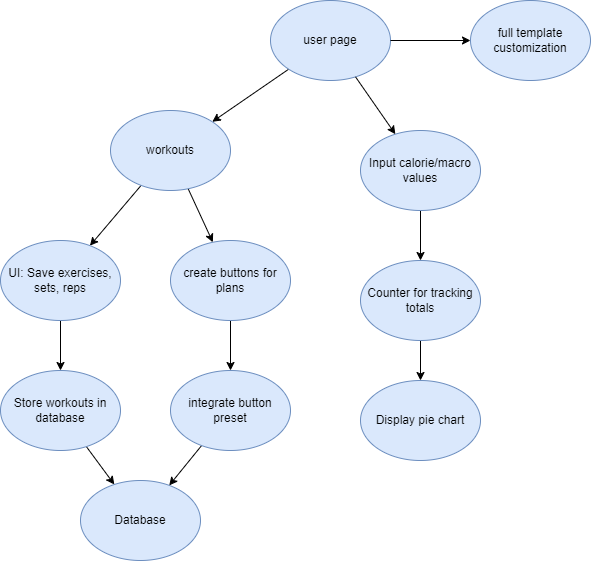

The diagram above was exported from draw.io. Its source (the exported page's mxGraphModel, read from the mxfile embedded in the PNG):
<mxGraphModel dx="1050" dy="1721" grid="1" gridSize="10" guides="1" tooltips="1" connect="1" arrows="1" fold="1" page="1" pageScale="1" pageWidth="850" pageHeight="1100" math="0" shadow="0">
  <root>
    <mxCell id="0" />
    <mxCell id="1" parent="0" />
    <mxCell id="YVlirpmD9pUk5HOtZear-6" style="edgeStyle=orthogonalEdgeStyle;rounded=0;orthogonalLoop=1;jettySize=auto;html=1;" edge="1" parent="1" source="YVlirpmD9pUk5HOtZear-1" target="YVlirpmD9pUk5HOtZear-2">
      <mxGeometry relative="1" as="geometry" />
    </mxCell>
    <mxCell id="YVlirpmD9pUk5HOtZear-1" value="UI: Save exercises, sets, reps" style="ellipse;whiteSpace=wrap;html=1;fillColor=#dae8fc;strokeColor=#6c8ebf;" vertex="1" parent="1">
      <mxGeometry x="60" y="200" width="120" height="80" as="geometry" />
    </mxCell>
    <mxCell id="YVlirpmD9pUk5HOtZear-9" style="rounded=0;orthogonalLoop=1;jettySize=auto;html=1;" edge="1" parent="1" source="YVlirpmD9pUk5HOtZear-2" target="YVlirpmD9pUk5HOtZear-3">
      <mxGeometry relative="1" as="geometry" />
    </mxCell>
    <mxCell id="YVlirpmD9pUk5HOtZear-2" value="Store workouts in database" style="ellipse;whiteSpace=wrap;html=1;fillColor=#dae8fc;strokeColor=#6c8ebf;" vertex="1" parent="1">
      <mxGeometry x="60" y="330" width="120" height="80" as="geometry" />
    </mxCell>
    <mxCell id="YVlirpmD9pUk5HOtZear-3" value="Database" style="ellipse;whiteSpace=wrap;html=1;fillColor=#dae8fc;strokeColor=#6c8ebf;" vertex="1" parent="1">
      <mxGeometry x="140" y="440" width="120" height="80" as="geometry" />
    </mxCell>
    <mxCell id="YVlirpmD9pUk5HOtZear-7" style="edgeStyle=orthogonalEdgeStyle;rounded=0;orthogonalLoop=1;jettySize=auto;html=1;" edge="1" parent="1" source="YVlirpmD9pUk5HOtZear-4" target="YVlirpmD9pUk5HOtZear-5">
      <mxGeometry relative="1" as="geometry" />
    </mxCell>
    <mxCell id="YVlirpmD9pUk5HOtZear-4" value="create buttons for plans" style="ellipse;whiteSpace=wrap;html=1;fillColor=#dae8fc;strokeColor=#6c8ebf;" vertex="1" parent="1">
      <mxGeometry x="230" y="200" width="120" height="80" as="geometry" />
    </mxCell>
    <mxCell id="YVlirpmD9pUk5HOtZear-8" style="rounded=0;orthogonalLoop=1;jettySize=auto;html=1;" edge="1" parent="1" source="YVlirpmD9pUk5HOtZear-5" target="YVlirpmD9pUk5HOtZear-3">
      <mxGeometry relative="1" as="geometry" />
    </mxCell>
    <mxCell id="YVlirpmD9pUk5HOtZear-5" value="integrate button preset" style="ellipse;whiteSpace=wrap;html=1;fillColor=#dae8fc;strokeColor=#6c8ebf;" vertex="1" parent="1">
      <mxGeometry x="230" y="330" width="120" height="80" as="geometry" />
    </mxCell>
    <mxCell id="YVlirpmD9pUk5HOtZear-23" style="edgeStyle=orthogonalEdgeStyle;rounded=0;orthogonalLoop=1;jettySize=auto;html=1;" edge="1" parent="1" source="YVlirpmD9pUk5HOtZear-10" target="YVlirpmD9pUk5HOtZear-11">
      <mxGeometry relative="1" as="geometry" />
    </mxCell>
    <mxCell id="YVlirpmD9pUk5HOtZear-10" value="Input calorie/macro values" style="ellipse;whiteSpace=wrap;html=1;fillColor=#dae8fc;strokeColor=#6c8ebf;" vertex="1" parent="1">
      <mxGeometry x="420" y="90" width="120" height="80" as="geometry" />
    </mxCell>
    <mxCell id="YVlirpmD9pUk5HOtZear-24" style="edgeStyle=orthogonalEdgeStyle;rounded=0;orthogonalLoop=1;jettySize=auto;html=1;" edge="1" parent="1" source="YVlirpmD9pUk5HOtZear-11" target="YVlirpmD9pUk5HOtZear-12">
      <mxGeometry relative="1" as="geometry" />
    </mxCell>
    <mxCell id="YVlirpmD9pUk5HOtZear-11" value="Counter for tracking totals" style="ellipse;whiteSpace=wrap;html=1;fillColor=#dae8fc;strokeColor=#6c8ebf;" vertex="1" parent="1">
      <mxGeometry x="420" y="220" width="120" height="80" as="geometry" />
    </mxCell>
    <mxCell id="YVlirpmD9pUk5HOtZear-12" value="Display pie chart" style="ellipse;whiteSpace=wrap;html=1;fillColor=#dae8fc;strokeColor=#6c8ebf;" vertex="1" parent="1">
      <mxGeometry x="420" y="340" width="120" height="80" as="geometry" />
    </mxCell>
    <mxCell id="YVlirpmD9pUk5HOtZear-13" value="full template customization" style="ellipse;whiteSpace=wrap;html=1;fillColor=#dae8fc;strokeColor=#6c8ebf;" vertex="1" parent="1">
      <mxGeometry x="530" y="-40" width="120" height="80" as="geometry" />
    </mxCell>
    <mxCell id="YVlirpmD9pUk5HOtZear-16" style="rounded=0;orthogonalLoop=1;jettySize=auto;html=1;" edge="1" parent="1" source="YVlirpmD9pUk5HOtZear-14" target="YVlirpmD9pUk5HOtZear-15">
      <mxGeometry relative="1" as="geometry" />
    </mxCell>
    <mxCell id="YVlirpmD9pUk5HOtZear-14" value="user page" style="ellipse;whiteSpace=wrap;html=1;fillColor=#dae8fc;strokeColor=#6c8ebf;" vertex="1" parent="1">
      <mxGeometry x="330" y="-40" width="120" height="80" as="geometry" />
    </mxCell>
    <mxCell id="YVlirpmD9pUk5HOtZear-17" style="rounded=0;orthogonalLoop=1;jettySize=auto;html=1;" edge="1" parent="1" source="YVlirpmD9pUk5HOtZear-15" target="YVlirpmD9pUk5HOtZear-1">
      <mxGeometry relative="1" as="geometry" />
    </mxCell>
    <mxCell id="YVlirpmD9pUk5HOtZear-18" style="rounded=0;orthogonalLoop=1;jettySize=auto;html=1;" edge="1" parent="1" source="YVlirpmD9pUk5HOtZear-15" target="YVlirpmD9pUk5HOtZear-4">
      <mxGeometry relative="1" as="geometry" />
    </mxCell>
    <mxCell id="YVlirpmD9pUk5HOtZear-15" value="workouts" style="ellipse;whiteSpace=wrap;html=1;fillColor=#dae8fc;strokeColor=#6c8ebf;" vertex="1" parent="1">
      <mxGeometry x="170" y="70" width="120" height="80" as="geometry" />
    </mxCell>
    <mxCell id="YVlirpmD9pUk5HOtZear-21" style="rounded=0;orthogonalLoop=1;jettySize=auto;html=1;" edge="1" parent="1" source="YVlirpmD9pUk5HOtZear-14" target="YVlirpmD9pUk5HOtZear-10">
      <mxGeometry relative="1" as="geometry">
        <mxPoint x="358" y="39" as="sourcePoint" />
        <mxPoint x="282" y="91" as="targetPoint" />
      </mxGeometry>
    </mxCell>
    <mxCell id="YVlirpmD9pUk5HOtZear-22" style="rounded=0;orthogonalLoop=1;jettySize=auto;html=1;" edge="1" parent="1" source="YVlirpmD9pUk5HOtZear-14" target="YVlirpmD9pUk5HOtZear-13">
      <mxGeometry relative="1" as="geometry">
        <mxPoint x="425" y="46" as="sourcePoint" />
        <mxPoint x="465" y="104" as="targetPoint" />
      </mxGeometry>
    </mxCell>
  </root>
</mxGraphModel>